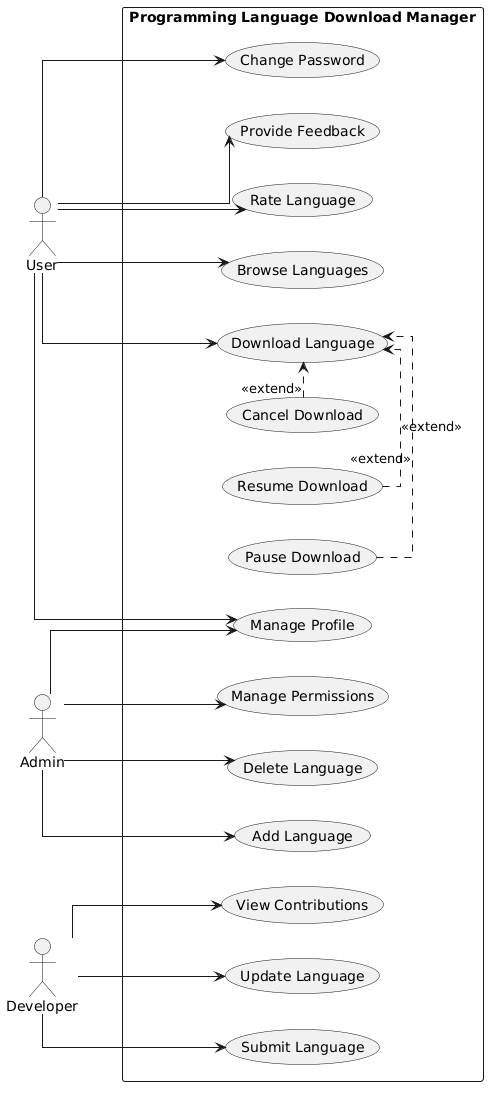

The diagram above was rendered by PlantUML. Its source (embedded in the PNG):
@startuml
left to right direction
skinparam linetype ortho

actor User
actor Admin
actor Developer

rectangle "Programming Language Download Manager" {

  ' ===== CORE USER ACTIONS =====
  (Browse Languages) as UC1
  (Download Language) as UC2
  (Pause Download) as UC3
  (Resume Download) as UC4
  (Cancel Download) as UC5

  (Rate Language) as UC6
  (Provide Feedback) as UC7

  (Manage Profile) as UC8
  (Change Password) as UC9

  ' ===== ADMIN =====
  (Add Language) as UC10
  (Delete Language) as UC11
  (Manage Permissions) as UC12

  ' ===== DEVELOPER =====
  (Submit Language) as UC13
  (Update Language) as UC14
  (View Contributions) as UC15
}

' USER
User --> UC1
User --> UC2
User --> UC6
User --> UC7
User --> UC8
User --> UC9

' ADMIN
Admin --> UC10
Admin --> UC11
Admin --> UC12
Admin --> UC8

' DEVELOPER
Developer --> UC13
Developer --> UC14
Developer --> UC15

' DOWNLOAD RELATIONS
UC3 .> UC2 : <<extend>>
UC4 .> UC2 : <<extend>>
UC5 .> UC2 : <<extend>>
@enduml